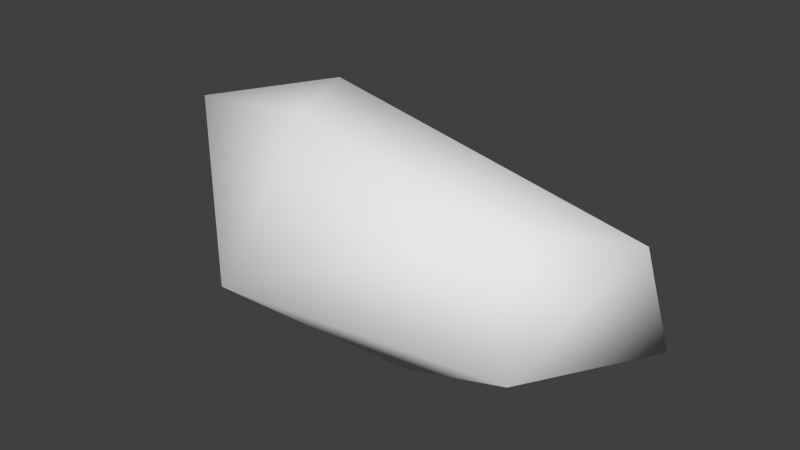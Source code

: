 # Source: stone_1_lod_2.blend  (saved by Blender 2.73.0; exported with 4.5.12 LTS)
import bpy
from mathutils import Matrix  # noqa: F401  (used for matrix-valued properties, if any)

bpy.ops.wm.read_factory_settings(use_empty=True)
scene = bpy.context.scene
scene.name = 'Scene'

# ---- collections
col_collection_1 = bpy.data.collections.new('Collection 1'); scene.collection.children.link(col_collection_1)

# ---- world
world_world = bpy.data.worlds.new('World'); scene.world = world_world
world_world.color = (0.05088, 0.05088, 0.05088)
world_world.use_sun_shadow = False
world_world.sun_shadow_jitter_overblur = 0.0
world_world.cycles.sampling_method = 'MANUAL'
world_world.cycles.sample_map_resolution = 256

# ---- meshes
me_sphere = bpy.data.meshes.new('Sphere')
me_sphere.from_pydata([(-20.89, 0.4716, 3.132), (-7.078, 6.906, -9.179), (-4.132, 1.264, 14.84), (-19.12, 7.65, 7.716), (-7.085, 15.53, 1.17), (20.52, -9.723, 10.78), (29.81, 2.067, 7.462), (17.36, 13.88, -1.136), (-0.5223, -7.733, 14.61), (31.0, 5.69, -4.385), (9.397, -5.077, -9.976), (25.02, -10.91, -1.858), (-2.736, -16.71, -0.1085), (-9.523, -8.655, -6.901), (-16.32, -5.554, 12.01)], [], [(14, 2, 3), (1, 3, 4), (3, 2, 4), (1, 9, 10), (1, 4, 7), (2, 8, 5), (7, 6, 9), (6, 2, 5), (6, 5, 11), (7, 4, 2, 6), (11, 12, 10), (11, 5, 12), (12, 14, 13), (12, 8, 14), (0, 14, 3), (13, 1, 10), (13, 0, 1), (14, 8, 2), (9, 1, 7), (10, 9, 11), (9, 6, 11), (10, 12, 13), (12, 5, 8), (1, 0, 3), (13, 14, 0)])
me_sphere.polygons.foreach_set('use_smooth', [True] * 25)
_uv = me_sphere.uv_layers.new(name='UVMap')
_uv.uv.foreach_set('vector', [0.3029, 0.9139, 0.2409, 0.8809, 0.376, 0.8566, 0.3899, 0.5362, 0.2151, 0.5901, 0.2886, 0.5134, 0.2151, 0.5901, 0.1112, 0.5164, 0.2886, 0.5134, 0.5555, 0.09002, 0.4551, 0.09122, 0.5185, 0.03559, 0.5555, 0.09002, 0.5876, 0.1845, 0.4424, 0.15, 0.5377, 0.3335, 0.535, 0.4136, 0.5033, 0.3866, 0.185, 0.2883, 0.2835, 0.2279, 0.2875, 0.3107, 0.2835, 0.2279, 0.187, 0.09643, 0.2175, 0.09172, 0.14, 0.2496, 0.06913, 0.2929, 0.06694, 0.1891, 0.4424, 0.15, 0.5876, 0.1845, 0.5377, 0.3335, 0.4449, 0.2664, 0.1325, 0.7324, 0.01579, 0.7753, 0.06949, 0.6713, 0.1325, 0.7324, 0.1146, 0.8245, 0.01579, 0.7753, 0.8123, 0.5958, 0.7262, 0.659, 0.7748, 0.5161, 0.8123, 0.5958, 0.8241, 0.7177, 0.7262, 0.659, 0.4001, 0.9229, 0.3029, 0.9139, 0.376, 0.8566, 0.4012, 0.167, 0.366, 0.1096, 0.4189, 0.04548, 0.4012, 0.167, 0.3033, 0.261, 0.366, 0.1096, 0.3029, 0.9139, 0.1917, 0.8975, 0.2409, 0.8809, 0.4551, 0.09122, 0.5555, 0.09002, 0.4424, 0.15, 0.04242, 0.08501, 0.137, 0.1656, 0.06694, 0.1891, 0.137, 0.1656, 0.14, 0.2496, 0.06694, 0.1891, 0.8824, 0.0503, 0.8051, 0.1905, 0.8182, 0.09451, 0.8051, 0.1905, 0.8472, 0.2511, 0.8224, 0.3168, 0.5453, 0.8896, 0.4001, 0.9229, 0.376, 0.8566, 0.4012, 0.167, 0.3481, 0.3382, 0.3033, 0.261])
me_sphere.use_remesh_preserve_volume = False
me_sphere.use_remesh_preserve_attributes = False
me_sphere.use_mirror_vertex_groups = False
me_sphere.update()

# ---- objects
ob_stone = bpy.data.objects.new('stone', me_sphere)

# ---- transforms, parenting, visibility, modifiers, constraints
ob_stone.location = (0.0, 0.0, 0.0)
ob_stone.lineart.crease_threshold = 0.0

# ---- collection membership
col_collection_1.objects.link(ob_stone)

# ---- scene / render settings (as saved in the file)
scene.frame_start = 1; scene.frame_end = 250; scene.frame_set(1)
scene.render.engine = 'CYCLES'
scene.render.resolution_percentage = 50
scene.render.dither_intensity = 0.0
scene.cycles.use_denoising = False
scene.cycles.samples = 10
scene.cycles.sampling_pattern = 'TABULATED_SOBOL'
scene.cycles.light_sampling_threshold = 0.0
scene.cycles.use_adaptive_sampling = False
scene.cycles.use_light_tree = False
scene.cycles.blur_glossy = 0.0
scene.cycles.pixel_filter_type = 'GAUSSIAN'
scene.cycles.sample_clamp_indirect = 0.0
scene.view_settings.view_transform = 'Standard'
bpy.context.view_layer.update()

# ---- added for rendering (the .blend has no active camera and no usable light): camera, sun
cam_auto = bpy.data.cameras.new('AutoCamera')
cam_auto.lens = 50.0
cam_auto.sensor_width = 36.0
cam_auto.clip_end = 1070.61
ob_auto_camera = bpy.data.objects.new('AutoCamera', cam_auto)
scene.collection.objects.link(ob_auto_camera)
ob_auto_camera.location = (66.0566, -73.7929, 51.2349)
ob_auto_camera.rotation_euler = (1.09748, -7.21219e-08, 0.694738)
scene.camera = ob_auto_camera
light_auto_sun = bpy.data.lights.new('AutoSun', 'SUN')
light_auto_sun.energy = 3.0
light_auto_sun.angle = 0.0523599
ob_auto_sun = bpy.data.objects.new('AutoSun', light_auto_sun)
scene.collection.objects.link(ob_auto_sun)
ob_auto_sun.rotation_euler = (0.872665, 0.174533, 0.523599)
bpy.context.view_layer.update()

